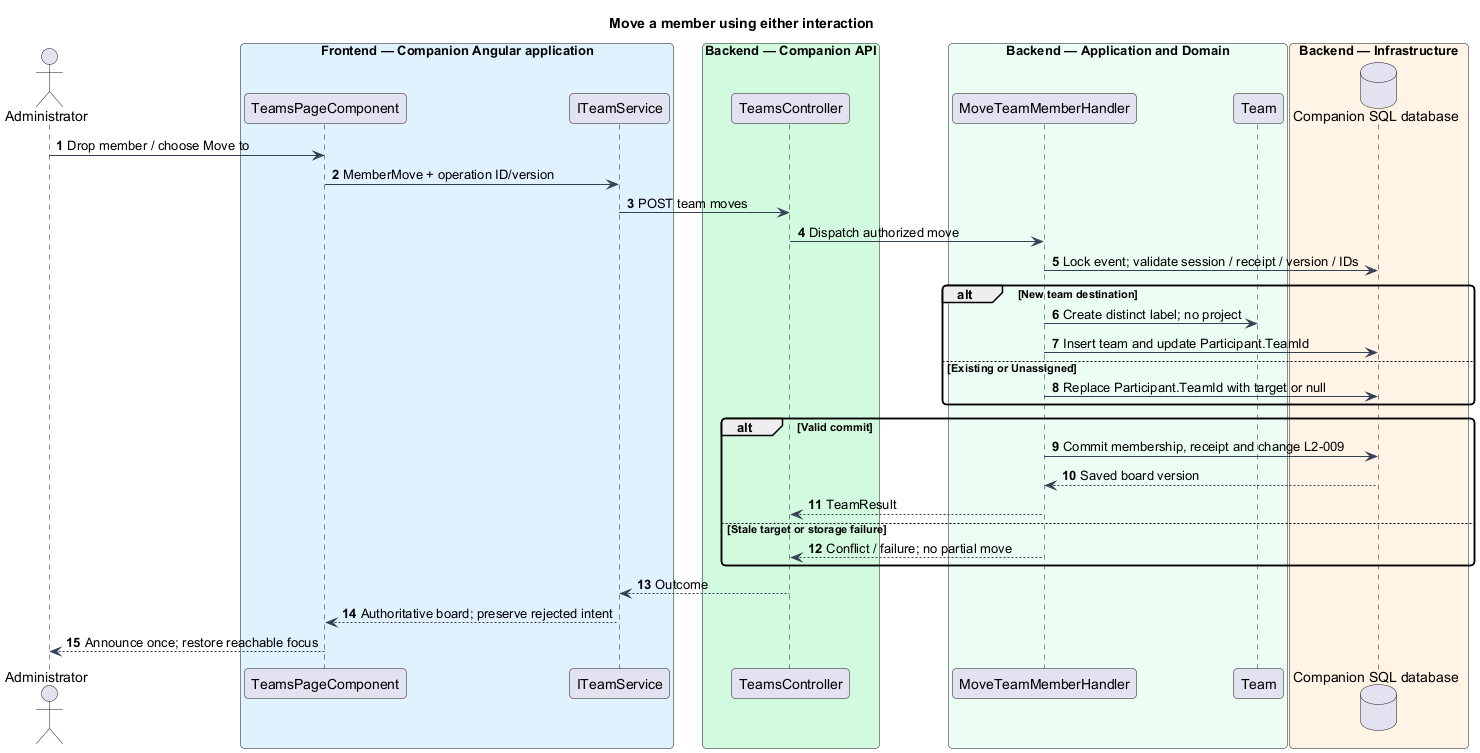

The diagram above was rendered by PlantUML. Its source (embedded in the PNG):
@startuml
skinparam backgroundColor #FFFFFF
skinparam shadowing false
skinparam defaultFontName Arial
skinparam ArrowColor #344054
skinparam roundcorner 8
autonumber
title Move a member using either interaction
actor "Administrator" as actor
box "Frontend — Companion Angular application" #E0F2FE
participant "TeamsPageComponent" as page
participant "ITeamService" as client
end box
box "Backend — Companion API" #D1FADF
participant "TeamsController" as controller
end box
box "Backend — Application and Domain" #ECFDF3
participant "MoveTeamMemberHandler" as handler
participant "Team" as entity
end box
box "Backend — Infrastructure" #FFF4E5
database "Companion SQL database" as db
end box
actor -> page : Drop member / choose Move to
page -> client : MemberMove + operation ID/version
client -> controller : POST team moves
controller -> handler : Dispatch authorized move
handler -> db : Lock event; validate session / receipt / version / IDs
alt New team destination
 handler -> entity : Create distinct label; no project
 handler -> db : Insert team and update Participant.TeamId
else Existing or Unassigned
 handler -> db : Replace Participant.TeamId with target or null
end
alt Valid commit
 handler -> db : Commit membership, receipt and change L2-009
 db --> handler : Saved board version
 handler --> controller : TeamResult
else Stale target or storage failure
 handler --> controller : Conflict / failure; no partial move
end
controller --> client : Outcome
client --> page : Authoritative board; preserve rejected intent
page --> actor : Announce once; restore reachable focus
@enduml